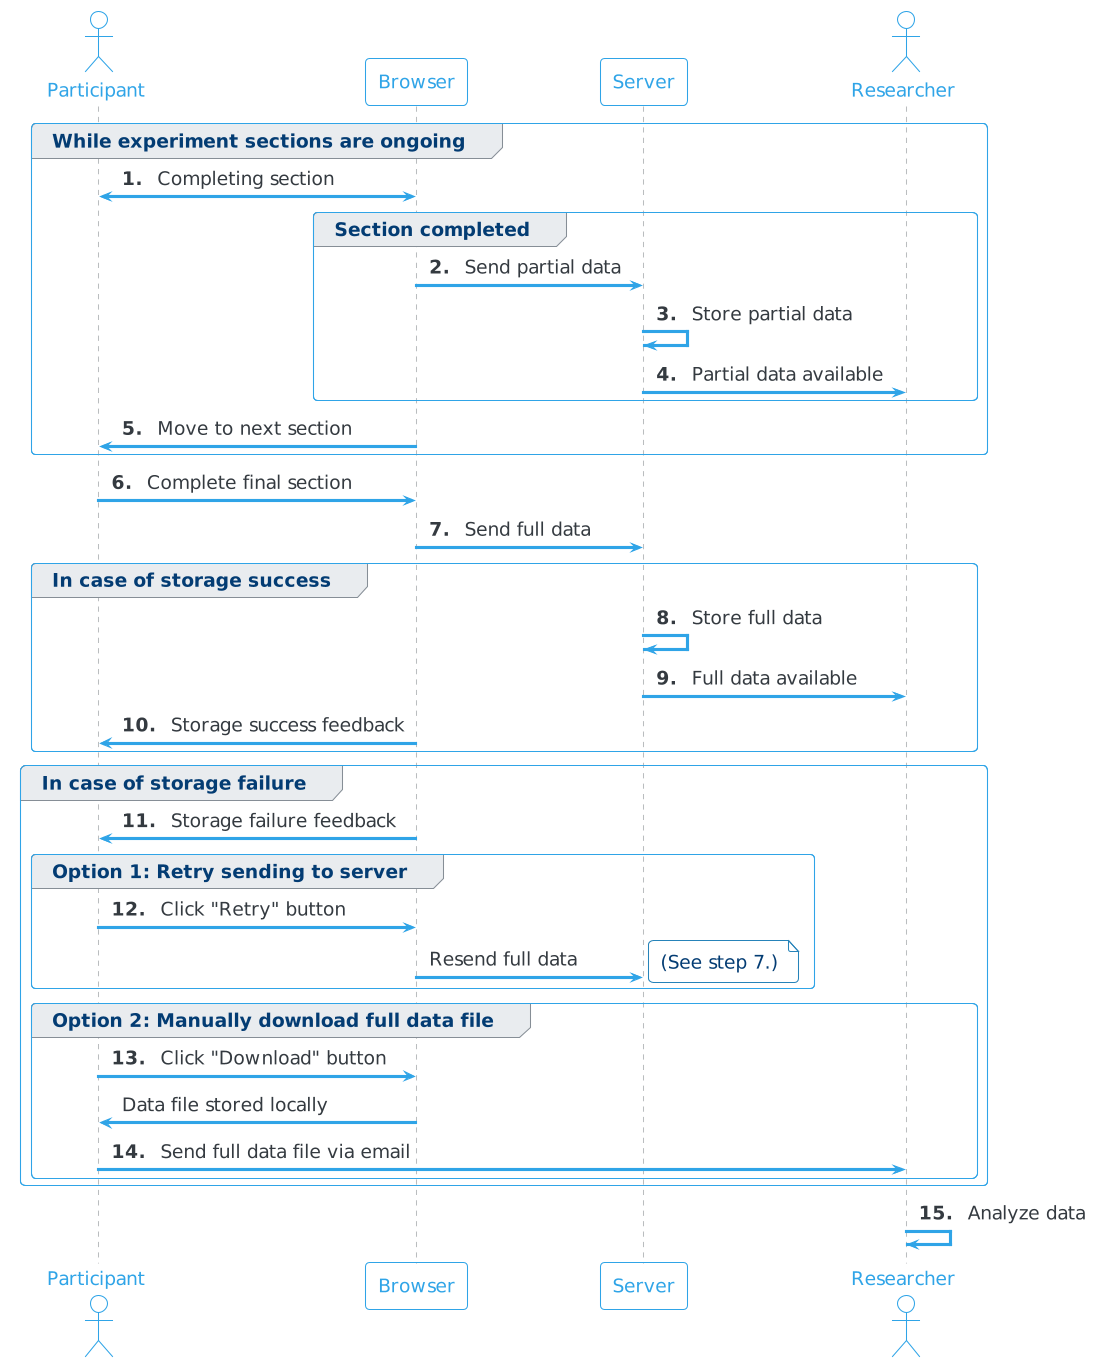

The diagram above was rendered by PlantUML. Its source (embedded in the PNG):
@startuml exp_sequence
'!theme cerulean-outline plain
!theme cerulean-outline
skinparam backgroundColor white
skinparam defaultFontSize 18
'title High-Level Client-Server Overview of Experiment Flow
autonumber "<b>0."
actor "Participant" as P
participant "Browser" as B
participant "Server" as S
actor "Researcher" as E
'
'E -> P : Send URL
'P -> B : Visit URL
'B <-> S : Retrieve website
'B -> P : Display website
group While experiment sections are ongoing
    P <-> B : Completing section
    group Section completed
        B -> S : Send partial data
        S -> S : Store partial data
        S -> E : Partial data available
    end
    B -> P : Move to next section
end
P -> B : Complete final section
B -> S : Send full data
group In case of storage success
S -> S : Store full data
S -> E : Full data available
B -> P : Storage success feedback
end 
group In case of storage failure
    B -> P : Storage failure feedback
    group Option 1: Retry sending to server
        B <- P : Click "Retry" button

        autonumber stop
        B -> S : Resend full data
        note right
            (See step 7.)
        end note
        autonumber resume
    end
    group Option 2: Manually download full data file 
        B <- P : Click "Download" button
        autonumber stop
        B -> P : Data file stored locally
        autonumber resume
        P -> E : Send full data file via email
    end
end
E -> E : Analyze data
@enduml